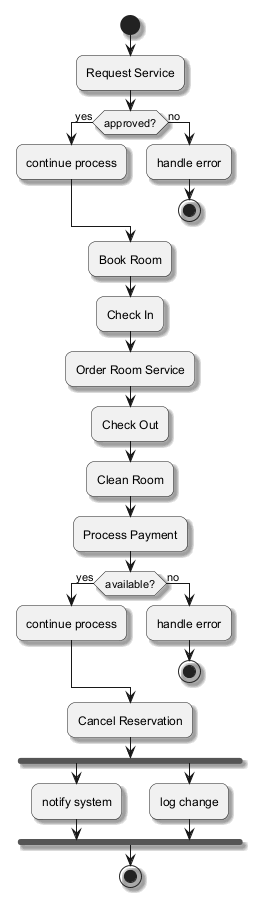

The diagram above was rendered by PlantUML. Its source (embedded in the PNG):
@startuml
skinparam backgroundColor #FFFFFF
skinparam roundCorner 15
skinparam shadowing true
start
:Request Service;
if (approved?) then (yes)
:continue process;
else (no)
:handle error;
stop
endif
:Book Room;
:Check In;
:Order Room Service;
:Check Out;
:Clean Room;
:Process Payment;
if (available?) then (yes)
:continue process;
else (no)
:handle error;
stop
endif
:Cancel Reservation;
fork
:notify system;
fork again
:log change;
end fork
stop
@enduml